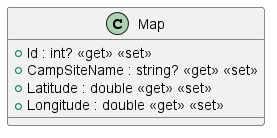

The diagram above was rendered by PlantUML. Its source (embedded in the PNG):
@startuml
class Map {
    + Id : int? <<get>> <<set>>
    + CampSiteName : string? <<get>> <<set>>
    + Latitude : double <<get>> <<set>>
    + Longitude : double <<get>> <<set>>
}
@enduml